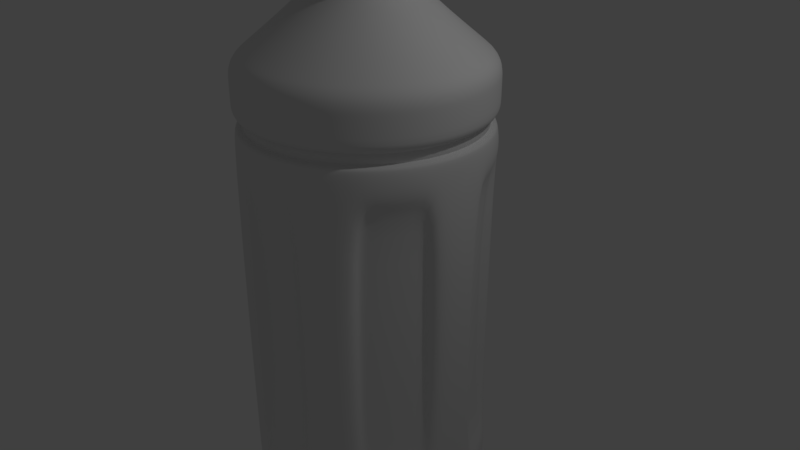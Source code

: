 # Source: section_2.9.blend  (saved by Blender 2.79.0; exported with 4.5.12 LTS)
import bpy
from mathutils import Matrix  # noqa: F401  (used for matrix-valued properties, if any)

bpy.ops.wm.read_factory_settings(use_empty=True)
scene = bpy.context.scene
scene.name = 'Scene'

# ---- collections
col_collection_1 = bpy.data.collections.new('Collection 1'); scene.collection.children.link(col_collection_1)

# ---- materials (node trees are filled in below, after node groups)
mat_material = bpy.data.materials.new('Material')
mat_material.alpha_threshold = 0.0
mat_material.use_transparent_shadow = False
mat_material.roughness = 0.5
mat_material.line_color = (0.0, 0.0, 0.0, 1.0)

# ---- material node trees

# ---- world
world_world = bpy.data.worlds.new('World'); scene.world = world_world
world_world.color = (0.05088, 0.05088, 0.05088)
world_world.use_sun_shadow = False
world_world.sun_shadow_jitter_overblur = 0.0
world_world.cycles.sampling_method = 'MANUAL'

# ---- cameras
cam_camera = bpy.data.cameras.new('Camera')
cam_camera.clip_end = 100.0
cam_camera.lens = 35.0
cam_camera.sensor_width = 32.0
cam_camera.sensor_height = 18.0
cam_camera.ortho_scale = 7.314
cam_camera.dof.focus_distance = 0.0
cam_camera.dof.aperture_fstop = 128.0

# ---- lights
light_lamp = bpy.data.lights.new('Lamp', 'POINT')
light_lamp.transmission_factor = 0.0
light_lamp.cutoff_distance = 30.0
light_lamp.energy = 100.0
light_lamp.shadow_buffer_clip_start = 1.001
light_lamp.shadow_soft_size = 0.1
light_lamp.shadow_maximum_resolution = 0.006
light_lamp.use_absolute_resolution = True

# ---- meshes
me_cube = bpy.data.meshes.new('Cube')
me_cube.from_pydata([(0.5841, -4.596e-07, 3.421), (0.5798, -4.875e-07, 3.628), (0.7786, -4.875e-07, 3.628), (0.7873, -5.078e-07, 3.779), (0.6879, -5.084e-07, 3.784), (0.0, -6.57e-07, 4.89), (1.514, -2.639e-07, 1.964), (1.511, -2.478e-07, 1.844), (1.496, 4.19e-07, -3.118), (1.496, 4.378e-07, -3.258), (1.494, 4.865e-07, -3.621), (1.496, 5.05e-07, -3.759), (1.116, 6.475e-07, -4.819), (0.09321, 5.9e-07, -4.391), (0.0, 5.897e-07, -4.389), (0.5489, 0.1998, 3.421), (0.5449, 0.1983, 3.628), (0.7317, 0.2663, 3.628), (0.7398, 0.2693, 3.779), (0.6464, 0.2353, 3.784), (2.247e-07, -6.174e-07, 4.89), (1.423, 0.5178, 1.964), (1.42, 0.5169, 1.844), (1.406, 0.5118, -3.118), (1.406, 0.5118, -3.258), (1.404, 0.5109, -3.621), (1.406, 0.5118, -3.759), (1.049, 0.3818, -4.819), (0.08759, 0.03188, -4.391), (-2.017e-07, 5.541e-07, -4.389), (0.4475, 0.3755, 3.421), (0.4442, 0.3727, 3.628), (0.5965, 0.5005, 3.628), (0.6031, 0.5061, 3.779), (0.5269, 0.4422, 3.784), (4.223e-07, -5.033e-07, 4.89), (1.16, 0.9731, 1.964), (1.158, 0.9715, 1.844), (1.146, 0.9619, -3.118), (1.146, 0.9619, -3.258), (1.144, 0.9603, -3.621), (1.146, 0.9619, -3.759), (0.8551, 0.7175, -4.819), (0.0714, 0.05992, -4.391), (-3.79e-07, 4.517e-07, -4.389), (0.2921, 0.5059, 3.421), (0.2899, 0.5021, 3.628), (0.3893, 0.6743, 3.628), (0.3936, 0.6818, 3.779), (0.3439, 0.5957, 3.784), (5.69e-07, -3.285e-07, 4.89), (0.757, 1.311, 1.964), (0.7557, 1.309, 1.844), (0.7482, 1.296, -3.118), (0.7482, 1.296, -3.258), (0.7469, 1.294, -3.621), (0.7482, 1.296, -3.759), (0.5581, 0.9667, -4.819), (0.04661, 0.08072, -4.391), (-5.107e-07, 2.948e-07, -4.389), (0.1014, 0.5753, 3.421), (0.1007, 0.571, 3.628), (0.1352, 0.7668, 3.628), (0.1367, 0.7753, 3.779), (0.1194, 0.6774, 3.784), (6.471e-07, -1.141e-07, 4.89), (0.2629, 1.491, 1.964), (0.2625, 1.488, 1.844), (0.2598, 1.474, -3.118), (0.2598, 1.474, -3.258), (0.2594, 1.471, -3.621), (0.2598, 1.474, -3.759), (0.1938, 1.099, -4.819), (0.01619, 0.0918, -4.391), (-5.807e-07, 1.024e-07, -4.389), (-0.1014, 0.5753, 3.421), (-0.1007, 0.571, 3.628), (-0.1352, 0.7668, 3.628), (-0.1367, 0.7753, 3.779), (-0.1194, 0.6774, 3.784), (6.471e-07, 1.141e-07, 4.89), (-0.2629, 1.491, 1.964), (-0.2625, 1.488, 1.844), (-0.2598, 1.474, -3.118), (-0.2598, 1.474, -3.258), (-0.2594, 1.471, -3.621), (-0.2598, 1.474, -3.759), (-0.1938, 1.099, -4.819), (-0.01619, 0.0918, -4.391), (-5.807e-07, -1.024e-07, -4.389), (-0.2921, 0.5059, 3.421), (-0.2899, 0.5021, 3.628), (-0.3893, 0.6743, 3.628), (-0.3936, 0.6818, 3.779), (-0.3439, 0.5957, 3.784), (5.69e-07, 3.285e-07, 4.89), (-0.757, 1.311, 1.964), (-0.7557, 1.309, 1.844), (-0.7482, 1.296, -3.118), (-0.7482, 1.296, -3.258), (-0.7469, 1.294, -3.621), (-0.7482, 1.296, -3.759), (-0.5581, 0.9667, -4.819), (-0.04661, 0.08072, -4.391), (-5.107e-07, -2.948e-07, -4.389), (-0.4475, 0.3755, 3.421), (-0.4442, 0.3727, 3.628), (-0.5965, 0.5005, 3.628), (-0.6031, 0.5061, 3.779), (-0.5269, 0.4422, 3.784), (4.223e-07, 5.033e-07, 4.89), (-1.16, 0.9731, 1.964), (-1.158, 0.9715, 1.844), (-1.146, 0.9619, -3.118), (-1.146, 0.9619, -3.258), (-1.144, 0.9603, -3.621), (-1.146, 0.9619, -3.759), (-0.8551, 0.7175, -4.819), (-0.07141, 0.05992, -4.391), (-3.79e-07, -4.517e-07, -4.389), (-0.5489, 0.1998, 3.421), (-0.5449, 0.1983, 3.628), (-0.7317, 0.2663, 3.628), (-0.7398, 0.2693, 3.779), (-0.6464, 0.2353, 3.784), (2.247e-07, 6.174e-07, 4.89), (-1.423, 0.5178, 1.964), (-1.42, 0.5169, 1.844), (-1.406, 0.5118, -3.118), (-1.406, 0.5118, -3.258), (-1.404, 0.5109, -3.621), (-1.406, 0.5118, -3.759), (-1.049, 0.3818, -4.819), (-0.08759, 0.03188, -4.391), (-2.017e-07, -5.541e-07, -4.389), (-0.5841, 4.085e-07, 3.421), (-0.5798, 4.368e-07, 3.628), (-0.7786, 4.194e-07, 3.628), (-0.7873, 4.39e-07, 3.779), (-0.6879, 4.482e-07, 3.784), (-5.744e-14, 6.57e-07, 4.89), (-1.514, 1.316e-07, 1.964), (-1.511, 1.156e-07, 1.844), (-1.496, -5.498e-07, -3.118), (-1.496, -5.686e-07, -3.258), (-1.494, -6.171e-07, -3.621), (-1.496, -6.358e-07, -3.759), (-1.116, -7.451e-07, -4.819), (-0.09321, -5.982e-07, -4.391), (5.155e-14, -5.897e-07, -4.389), (-0.5489, -0.1998, 3.421), (-0.5449, -0.1983, 3.628), (-0.7317, -0.2663, 3.628), (-0.7398, -0.2693, 3.779), (-0.6464, -0.2353, 3.784), (-2.247e-07, 6.174e-07, 4.89), (-1.423, -0.5178, 1.964), (-1.42, -0.5169, 1.844), (-1.406, -0.5118, -3.118), (-1.406, -0.5118, -3.258), (-1.404, -0.5109, -3.621), (-1.406, -0.5118, -3.759), (-1.049, -0.3818, -4.819), (-0.08759, -0.03188, -4.391), (2.017e-07, -5.541e-07, -4.389), (-0.4475, -0.3755, 3.421), (-0.4442, -0.3727, 3.628), (-0.5965, -0.5005, 3.628), (-0.6031, -0.5061, 3.779), (-0.5269, -0.4422, 3.784), (-4.223e-07, 5.033e-07, 4.89), (-1.16, -0.9731, 1.964), (-1.158, -0.9715, 1.844), (-1.146, -0.9619, -3.118), (-1.146, -0.9619, -3.258), (-1.144, -0.9603, -3.621), (-1.146, -0.9619, -3.759), (-0.8551, -0.7175, -4.819), (-0.0714, -0.05992, -4.391), (3.79e-07, -4.517e-07, -4.389), (-0.2921, -0.5059, 3.421), (-0.2899, -0.5021, 3.628), (-0.3893, -0.6743, 3.628), (-0.3936, -0.6818, 3.779), (-0.3439, -0.5957, 3.784), (-5.69e-07, 3.285e-07, 4.89), (-0.757, -1.311, 1.964), (-0.7557, -1.309, 1.844), (-0.7482, -1.296, -3.118), (-0.7482, -1.296, -3.258), (-0.7469, -1.294, -3.621), (-0.7482, -1.296, -3.759), (-0.5581, -0.9667, -4.819), (-0.04661, -0.08072, -4.391), (5.107e-07, -2.948e-07, -4.389), (-0.1014, -0.5753, 3.421), (-0.1007, -0.571, 3.628), (-0.1352, -0.7668, 3.628), (-0.1367, -0.7753, 3.779), (-0.1194, -0.6774, 3.784), (-6.471e-07, 1.141e-07, 4.89), (-0.2629, -1.491, 1.964), (-0.2625, -1.488, 1.844), (-0.2598, -1.474, -3.118), (-0.2598, -1.474, -3.258), (-0.2594, -1.471, -3.621), (-0.2598, -1.474, -3.759), (-0.1938, -1.099, -4.819), (-0.01619, -0.0918, -4.391), (5.807e-07, -1.024e-07, -4.389), (0.1014, -0.5753, 3.421), (0.1007, -0.571, 3.628), (0.1352, -0.7668, 3.628), (0.1367, -0.7753, 3.779), (0.1194, -0.6774, 3.784), (-6.471e-07, -1.141e-07, 4.89), (0.2629, -1.491, 1.964), (0.2625, -1.488, 1.844), (0.2598, -1.474, -3.118), (0.2598, -1.474, -3.258), (0.2594, -1.471, -3.621), (0.2598, -1.474, -3.759), (0.1938, -1.099, -4.819), (0.01619, -0.0918, -4.391), (5.807e-07, 1.024e-07, -4.389), (0.2921, -0.5059, 3.421), (0.2899, -0.5021, 3.628), (0.3893, -0.6743, 3.628), (0.3936, -0.6818, 3.779), (0.3439, -0.5957, 3.784), (-5.69e-07, -3.285e-07, 4.89), (0.757, -1.311, 1.964), (0.7557, -1.309, 1.844), (0.7482, -1.296, -3.118), (0.7482, -1.296, -3.258), (0.7469, -1.294, -3.621), (0.7482, -1.296, -3.759), (0.5581, -0.9667, -4.819), (0.04661, -0.08072, -4.391), (5.107e-07, 2.948e-07, -4.389), (0.4475, -0.3755, 3.421), (0.4442, -0.3727, 3.628), (0.5965, -0.5005, 3.628), (0.6031, -0.5061, 3.779), (0.5269, -0.4422, 3.784), (-4.223e-07, -5.033e-07, 4.89), (1.16, -0.9731, 1.964), (1.158, -0.9715, 1.844), (1.146, -0.9619, -3.118), (1.146, -0.9619, -3.258), (1.144, -0.9603, -3.621), (1.146, -0.9619, -3.759), (0.8551, -0.7175, -4.819), (0.07141, -0.05992, -4.391), (3.79e-07, 4.517e-07, -4.389), (0.5489, -0.1998, 3.421), (0.5449, -0.1983, 3.628), (0.7317, -0.2663, 3.628), (0.7398, -0.2693, 3.779), (0.6464, -0.2353, 3.784), (-2.247e-07, -6.174e-07, 4.89), (1.423, -0.5178, 1.964), (1.42, -0.5169, 1.844), (1.406, -0.5118, -3.118), (1.406, -0.5118, -3.258), (1.404, -0.5109, -3.621), (1.406, -0.5118, -3.759), (1.049, -0.3818, -4.819), (0.08759, -0.03188, -4.391), (2.017e-07, 5.541e-07, -4.389), (0.4756, -6.566e-07, 4.887), (0.6844, -6.29e-07, 4.681), (0.5647, -6.563e-07, 4.884), (0.6473, -6.515e-07, 4.85), (0.6812, -6.407e-07, 4.769), (0.6431, 0.2341, 4.681), (0.447, 0.1627, 4.887), (0.6402, 0.233, 4.769), (0.6082, 0.2214, 4.85), (0.5306, 0.1931, 4.884), (0.5242, 0.4399, 4.681), (0.3644, 0.3057, 4.887), (0.5219, 0.4379, 4.769), (0.4958, 0.4161, 4.85), (0.4326, 0.363, 4.884), (0.3422, 0.5927, 4.681), (0.2378, 0.4119, 4.887), (0.3406, 0.59, 4.769), (0.3236, 0.5606, 4.85), (0.2823, 0.489, 4.884), (0.1188, 0.674, 4.681), (0.0826, 0.4684, 4.887), (0.1183, 0.6709, 4.769), (0.1124, 0.6374, 4.85), (0.09806, 0.5561, 4.884), (-0.1188, 0.674, 4.681), (-0.08259, 0.4684, 4.887), (-0.1183, 0.6709, 4.769), (-0.1124, 0.6374, 4.85), (-0.09805, 0.5561, 4.884), (-0.3422, 0.5927, 4.681), (-0.2378, 0.4119, 4.887), (-0.3406, 0.59, 4.769), (-0.3236, 0.5606, 4.85), (-0.2823, 0.489, 4.884), (-0.5242, 0.4399, 4.681), (-0.3644, 0.3057, 4.887), (-0.5219, 0.4379, 4.769), (-0.4958, 0.4161, 4.85), (-0.4326, 0.363, 4.884), (-0.6431, 0.2341, 4.681), (-0.447, 0.1627, 4.887), (-0.6402, 0.233, 4.769), (-0.6082, 0.2214, 4.85), (-0.5306, 0.1931, 4.884), (-0.6844, 5.691e-07, 4.681), (-0.4756, 6.151e-07, 4.887), (-0.6812, 5.814e-07, 4.769), (-0.6473, 5.951e-07, 4.85), (-0.5647, 6.072e-07, 4.884), (-0.6431, -0.2341, 4.681), (-0.447, -0.1627, 4.887), (-0.6402, -0.233, 4.769), (-0.6082, -0.2214, 4.85), (-0.5306, -0.1931, 4.884), (-0.5242, -0.4399, 4.681), (-0.3644, -0.3057, 4.887), (-0.5219, -0.4379, 4.769), (-0.4958, -0.4161, 4.85), (-0.4326, -0.363, 4.884), (-0.3422, -0.5927, 4.681), (-0.2378, -0.4119, 4.887), (-0.3406, -0.59, 4.769), (-0.3236, -0.5606, 4.85), (-0.2823, -0.489, 4.884), (-0.1188, -0.674, 4.681), (-0.0826, -0.4684, 4.887), (-0.1183, -0.6709, 4.769), (-0.1124, -0.6374, 4.85), (-0.09806, -0.5561, 4.884), (0.1188, -0.674, 4.681), (0.08259, -0.4684, 4.887), (0.1183, -0.6709, 4.769), (0.1124, -0.6374, 4.85), (0.09805, -0.5561, 4.884), (0.3422, -0.5927, 4.681), (0.2378, -0.4119, 4.887), (0.3406, -0.59, 4.769), (0.3236, -0.5606, 4.85), (0.2823, -0.489, 4.884), (0.5242, -0.4399, 4.681), (0.3644, -0.3057, 4.887), (0.5219, -0.4379, 4.769), (0.4958, -0.4161, 4.85), (0.4326, -0.363, 4.884), (0.6431, -0.2341, 4.681), (0.447, -0.1627, 4.887), (0.6402, -0.233, 4.769), (0.6082, -0.2214, 4.85), (0.5306, -0.1931, 4.884), (1.462, -3.64e-07, 2.709), (1.613, -3.216e-07, 2.394), (1.526, -3.567e-07, 2.654), (1.586, -3.46e-07, 2.574), (1.611, -3.329e-07, 2.478), (1.515, 0.5516, 2.394), (1.374, 0.5, 2.709), (1.514, 0.5509, 2.478), (1.491, 0.5426, 2.574), (1.434, 0.5221, 2.654), (1.235, 1.037, 2.394), (1.12, 0.9397, 2.709), (1.234, 1.035, 2.478), (1.215, 1.02, 2.574), (1.169, 0.9812, 2.654), (0.8063, 1.397, 2.394), (0.7309, 1.266, 2.709), (0.8054, 1.395, 2.478), (0.7932, 1.374, 2.574), (0.7632, 1.322, 2.654), (0.28, 1.588, 2.394), (0.2538, 1.44, 2.709), (0.2797, 1.586, 2.478), (0.2755, 1.562, 2.574), (0.2651, 1.503, 2.654), (-0.28, 1.588, 2.394), (-0.2538, 1.44, 2.709), (-0.2797, 1.586, 2.478), (-0.2755, 1.562, 2.574), (-0.2651, 1.503, 2.654), (-0.8063, 1.397, 2.394), (-0.7309, 1.266, 2.709), (-0.8054, 1.395, 2.478), (-0.7932, 1.374, 2.574), (-0.7632, 1.322, 2.654), (-1.235, 1.037, 2.394), (-1.12, 0.9397, 2.709), (-1.234, 1.035, 2.478), (-1.215, 1.02, 2.574), (-1.169, 0.9812, 2.654), (-1.515, 0.5516, 2.394), (-1.374, 0.5, 2.709), (-1.514, 0.5509, 2.478), (-1.491, 0.5426, 2.574), (-1.434, 0.5221, 2.654), (-1.613, 1.807e-07, 2.394), (-1.462, 2.362e-07, 2.709), (-1.611, 1.921e-07, 2.478), (-1.586, 2.077e-07, 2.574), (-1.526, 2.231e-07, 2.654), (-1.515, -0.5516, 2.394), (-1.374, -0.5, 2.709), (-1.514, -0.5509, 2.478), (-1.491, -0.5426, 2.574), (-1.434, -0.5221, 2.654), (-1.235, -1.037, 2.394), (-1.12, -0.9397, 2.709), (-1.234, -1.035, 2.478), (-1.215, -1.02, 2.574), (-1.169, -0.9812, 2.654), (-0.8063, -1.397, 2.394), (-0.7309, -1.266, 2.709), (-0.8054, -1.395, 2.478), (-0.7932, -1.374, 2.574), (-0.7632, -1.322, 2.654), (-0.28, -1.588, 2.394), (-0.2538, -1.44, 2.709), (-0.2797, -1.586, 2.478), (-0.2755, -1.562, 2.574), (-0.2651, -1.503, 2.654), (0.28, -1.588, 2.394), (0.2538, -1.44, 2.709), (0.2797, -1.586, 2.478), (0.2755, -1.562, 2.574), (0.2651, -1.503, 2.654), (0.8063, -1.397, 2.394), (0.7309, -1.266, 2.709), (0.8054, -1.395, 2.478), (0.7932, -1.374, 2.574), (0.7632, -1.322, 2.654), (1.235, -1.037, 2.394), (1.12, -0.9397, 2.709), (1.234, -1.035, 2.478), (1.215, -1.02, 2.574), (1.169, -0.9812, 2.654), (1.515, -0.5516, 2.394), (1.374, -0.5, 2.709), (1.514, -0.5509, 2.478), (1.491, -0.5426, 2.574), (1.434, -0.5221, 2.654), (1.612, -2.794e-07, 2.079), (1.496, -2.639e-07, 1.964), (1.583, -2.678e-07, 1.993), (1.406, 0.5116, 1.964), (1.515, 0.5515, 2.079), (1.488, 0.5415, 1.993), (1.146, 0.9615, 1.964), (1.235, 1.036, 2.079), (1.213, 1.018, 1.993), (0.7479, 1.295, 1.964), (0.8062, 1.396, 2.079), (0.7916, 1.371, 1.993), (0.2598, 1.473, 1.964), (0.28, 1.588, 2.079), (0.2749, 1.559, 1.993), (-0.2598, 1.473, 1.964), (-0.28, 1.588, 2.079), (-0.2749, 1.559, 1.993), (-0.7479, 1.295, 1.964), (-0.8062, 1.396, 2.079), (-0.7916, 1.371, 1.993), (-1.146, 0.9615, 1.964), (-1.235, 1.036, 2.079), (-1.213, 1.018, 1.993), (-1.406, 0.5116, 1.964), (-1.515, 0.5515, 2.079), (-1.488, 0.5415, 1.993), (-1.496, 1.331e-07, 1.964), (-1.612, 1.384e-07, 2.079), (-1.583, 1.295e-07, 1.993), (-1.406, -0.5116, 1.964), (-1.515, -0.5515, 2.079), (-1.488, -0.5415, 1.993), (-1.146, -0.9615, 1.964), (-1.235, -1.036, 2.079), (-1.213, -1.018, 1.993), (-0.7479, -1.295, 1.964), (-0.8062, -1.396, 2.079), (-0.7916, -1.371, 1.993), (-0.2598, -1.473, 1.964), (-0.28, -1.588, 2.079), (-0.2749, -1.559, 1.993), (0.2598, -1.473, 1.964), (0.28, -1.588, 2.079), (0.2749, -1.559, 1.993), (0.7479, -1.295, 1.964), (0.8062, -1.396, 2.079), (0.7916, -1.371, 1.993), (1.146, -0.9615, 1.964), (1.235, -1.036, 2.079), (1.213, -1.018, 1.993), (1.406, -0.5116, 1.964), (1.515, -0.5515, 2.079), (1.488, -0.5415, 1.993), (1.49, -2.478e-07, 1.844), (1.546, 0.3447, 1.379), (1.577, -2.44e-07, 1.815), (1.51, 0.5494, 1.379), (1.4, 0.5096, 1.844), (1.482, 0.5394, 1.815), (1.231, 1.033, 1.379), (1.141, 0.9578, 1.844), (1.208, 1.014, 1.815), (0.4743, 1.511, 1.379), (0.745, 1.29, 1.844), (0.7886, 1.366, 1.815), (0.279, 1.582, 1.379), (0.2587, 1.467, 1.844), (0.2739, 1.553, 1.815), (-0.279, 1.582, 1.379), (-0.2587, 1.467, 1.844), (-0.2739, 1.553, 1.815), (-1.071, 1.166, 1.379), (-0.745, 1.29, 1.844), (-0.7886, 1.366, 1.815), (-1.231, 1.033, 1.379), (-1.141, 0.9578, 1.844), (-1.208, 1.014, 1.815), (-1.51, 0.5494, 1.379), (-1.4, 0.5096, 1.844), (-1.482, 0.5394, 1.815), (-1.546, -0.3447, 1.379), (-1.49, 1.175e-07, 1.844), (-1.577, 1.062e-07, 1.815), (-1.51, -0.5494, 1.379), (-1.4, -0.5096, 1.844), (-1.482, -0.5394, 1.815), (-1.231, -1.033, 1.379), (-1.141, -0.9578, 1.844), (-1.208, -1.014, 1.815), (-0.4743, -1.511, 1.379), (-0.745, -1.29, 1.844), (-0.7886, -1.366, 1.815), (-0.279, -1.582, 1.379), (-0.2587, -1.467, 1.844), (-0.2739, -1.553, 1.815), (0.279, -1.582, 1.379), (0.2587, -1.467, 1.844), (0.2739, -1.553, 1.815), (0.4743, -1.511, 1.379), (0.745, -1.29, 1.844), (0.7886, -1.366, 1.815), (1.231, -1.033, 1.379), (1.141, -0.9578, 1.844), (1.208, -1.014, 1.815), (1.51, -0.5494, 1.379), (1.4, -0.5096, 1.844), (1.482, -0.5394, 1.815), (1.546, 0.3447, -2.642), (1.48, 4.19e-07, -3.119), (1.575, 4.144e-07, -3.085), (1.391, 0.5063, -3.119), (1.51, 0.5494, -2.642), (1.48, 0.5386, -3.085), (1.134, 0.9515, -3.119), (1.231, 1.033, -2.642), (1.206, 1.012, -3.085), (0.7402, 1.282, -3.119), (0.4743, 1.511, -2.642), (0.7874, 1.364, -3.085), (0.2571, 1.458, -3.119), (0.279, 1.582, -2.642), (0.2735, 1.551, -3.085), (-0.2571, 1.458, -3.119), (-0.279, 1.582, -2.642), (-0.2735, 1.551, -3.085), (-0.7402, 1.282, -3.119), (-1.071, 1.166, -2.642), (-0.7874, 1.364, -3.085), (-1.134, 0.9515, -3.119), (-1.231, 1.033, -2.642), (-1.206, 1.012, -3.085), (-1.391, 0.5063, -3.119), (-1.51, 0.5494, -2.642), (-1.48, 0.5386, -3.085), (-1.48, -5.484e-07, -3.119), (-1.546, -0.3447, -2.642), (-1.575, -5.523e-07, -3.085), (-1.391, -0.5063, -3.119), (-1.51, -0.5494, -2.642), (-1.48, -0.5386, -3.085), (-1.134, -0.9515, -3.119), (-1.231, -1.033, -2.642), (-1.206, -1.012, -3.085), (-0.7402, -1.282, -3.119), (-0.4743, -1.511, -2.642), (-0.7874, -1.364, -3.085), (-0.2571, -1.458, -3.119), (-0.279, -1.582, -2.642), (-0.2735, -1.551, -3.085), (0.2571, -1.458, -3.119), (0.279, -1.582, -2.642), (0.2735, -1.551, -3.085), (0.7402, -1.282, -3.119), (0.4743, -1.511, -2.642), (0.7874, -1.364, -3.085), (1.134, -0.9515, -3.119), (1.231, -1.033, -2.642), (1.206, -1.012, -3.085), (1.391, -0.5063, -3.119), (1.51, -0.5494, -2.642), (1.48, -0.5386, -3.085), (1.464, 4.378e-07, -3.258), (1.606, 4.566e-07, -3.399), (1.525, 4.38e-07, -3.26), (1.583, 4.405e-07, -3.282), (1.605, 4.487e-07, -3.338), (1.51, 0.5494, -3.399), (1.376, 0.5007, -3.258), (1.508, 0.5489, -3.338), (1.487, 0.5413, -3.282), (1.433, 0.5217, -3.26), (1.231, 1.033, -3.399), (1.121, 0.941, -3.258), (1.229, 1.032, -3.338), (1.212, 1.017, -3.282), (1.169, 0.9805, -3.26), (0.8032, 1.391, -3.399), (0.732, 1.268, -3.258), (0.8024, 1.39, -3.338), (0.7913, 1.371, -3.282), (0.7627, 1.321, -3.26), (0.279, 1.582, -3.399), (0.2542, 1.442, -3.258), (0.2787, 1.581, -3.338), (0.2748, 1.559, -3.282), (0.2649, 1.502, -3.26), (-0.279, 1.582, -3.399), (-0.2542, 1.442, -3.258), (-0.2787, 1.581, -3.338), (-0.2748, 1.559, -3.282), (-0.2649, 1.502, -3.26), (-0.8032, 1.391, -3.399), (-0.732, 1.268, -3.258), (-0.8024, 1.39, -3.338), (-0.7914, 1.371, -3.282), (-0.7627, 1.321, -3.26), (-1.231, 1.033, -3.399), (-1.121, 0.941, -3.258), (-1.229, 1.032, -3.338), (-1.212, 1.017, -3.282), (-1.169, 0.9805, -3.26), (-1.51, 0.5494, -3.399), (-1.376, 0.5007, -3.258), (-1.508, 0.5489, -3.338), (-1.487, 0.5413, -3.282), (-1.433, 0.5217, -3.26), (-1.606, -5.971e-07, -3.399), (-1.464, -5.658e-07, -3.258), (-1.605, -5.888e-07, -3.338), (-1.583, -5.793e-07, -3.282), (-1.525, -5.711e-07, -3.26), (-1.51, -0.5494, -3.399), (-1.376, -0.5007, -3.258), (-1.508, -0.5489, -3.338), (-1.487, -0.5413, -3.282), (-1.433, -0.5217, -3.26), (-1.231, -1.033, -3.399), (-1.121, -0.941, -3.258), (-1.229, -1.032, -3.338), (-1.212, -1.017, -3.282), (-1.169, -0.9805, -3.26), (-0.8032, -1.391, -3.399), (-0.732, -1.268, -3.258), (-0.8024, -1.39, -3.338), (-0.7913, -1.371, -3.282), (-0.7627, -1.321, -3.26), (-0.279, -1.582, -3.399), (-0.2542, -1.442, -3.258), (-0.2787, -1.581, -3.338), (-0.2748, -1.559, -3.282), (-0.2649, -1.502, -3.26), (0.279, -1.582, -3.399), (0.2542, -1.442, -3.258), (0.2787, -1.581, -3.338), (0.2748, -1.559, -3.282), (0.2649, -1.502, -3.26), (0.8032, -1.391, -3.399), (0.732, -1.268, -3.258), (0.8024, -1.39, -3.338), (0.7914, -1.371, -3.282), (0.7627, -1.321, -3.26), (1.231, -1.033, -3.399), (1.121, -0.941, -3.258), (1.229, -1.032, -3.338), (1.212, -1.017, -3.282), (1.169, -0.9805, -3.26), (1.51, -0.5494, -3.399), (1.376, -0.5007, -3.258), (1.508, -0.5489, -3.338), (1.487, -0.5413, -3.282), (1.433, -0.5217, -3.26), (1.606, 4.712e-07, -3.507), (1.493, 4.865e-07, -3.621), (1.579, 4.827e-07, -3.592), (1.403, 0.5107, -3.621), (1.51, 0.5494, -3.507), (1.484, 0.54, -3.592), (1.144, 0.9599, -3.621), (1.231, 1.033, -3.507), (1.209, 1.015, -3.592), (0.7467, 1.293, -3.621), (0.8032, 1.391, -3.507), (0.7894, 1.367, -3.592), (0.2593, 1.471, -3.621), (0.279, 1.582, -3.507), (0.2742, 1.555, -3.592), (-0.2593, 1.471, -3.621), (-0.279, 1.582, -3.507), (-0.2742, 1.555, -3.592), (-0.7467, 1.293, -3.621), (-0.8032, 1.391, -3.507), (-0.7894, 1.367, -3.592), (-1.144, 0.9599, -3.621), (-1.231, 1.033, -3.507), (-1.209, 1.015, -3.592), (-1.403, 0.5107, -3.621), (-1.51, 0.5494, -3.507), (-1.484, 0.54, -3.592), (-1.493, -6.171e-07, -3.621), (-1.606, -6.117e-07, -3.507), (-1.579, -6.207e-07, -3.592), (-1.403, -0.5107, -3.621), (-1.51, -0.5494, -3.507), (-1.484, -0.54, -3.592), (-1.144, -0.9599, -3.621), (-1.231, -1.033, -3.507), (-1.209, -1.015, -3.592), (-0.7467, -1.293, -3.621), (-0.8032, -1.391, -3.507), (-0.7894, -1.367, -3.592), (-0.2593, -1.471, -3.621), (-0.279, -1.582, -3.507), (-0.2742, -1.555, -3.592), (0.2593, -1.471, -3.621), (0.279, -1.582, -3.507), (0.2742, -1.555, -3.592), (0.7467, -1.293, -3.621), (0.8032, -1.391, -3.507), (0.7894, -1.367, -3.592), (1.144, -0.9599, -3.621), (1.231, -1.033, -3.507), (1.209, -1.015, -3.592), (1.403, -0.5107, -3.621), (1.51, -0.5494, -3.507), (1.484, -0.54, -3.592), (1.449, 5.05e-07, -3.759), (1.604, 5.255e-07, -3.912), (1.531, 5.069e-07, -3.772), (1.59, 5.148e-07, -3.83), (1.508, 0.5487, -3.912), (1.361, 0.4955, -3.759), (1.494, 0.5439, -3.83), (1.439, 0.5237, -3.772), (1.229, 1.031, -3.912), (1.11, 0.9312, -3.759), (1.218, 1.022, -3.83), (1.173, 0.9841, -3.772), (0.8022, 1.389, -3.912), (0.7244, 1.255, -3.759), (0.7951, 1.377, -3.83), (0.7655, 1.326, -3.772), (0.2786, 1.58, -3.912), (0.2516, 1.427, -3.759), (0.2761, 1.566, -3.83), (0.2659, 1.508, -3.772), (-0.2786, 1.58, -3.912), (-0.2516, 1.427, -3.759), (-0.2761, 1.566, -3.83), (-0.2659, 1.508, -3.772), (-0.8022, 1.389, -3.912), (-0.7244, 1.255, -3.759), (-0.7951, 1.377, -3.83), (-0.7655, 1.326, -3.772), (-1.229, 1.031, -3.912), (-1.11, 0.9312, -3.759), (-1.218, 1.022, -3.83), (-1.173, 0.9841, -3.772), (-1.508, 0.5487, -3.912), (-1.361, 0.4955, -3.759), (-1.494, 0.5439, -3.83), (-1.439, 0.5237, -3.772), (-1.604, -6.658e-07, -3.912), (-1.449, -6.317e-07, -3.759), (-1.59, -6.536e-07, -3.83), (-1.531, -6.405e-07, -3.772), (-1.508, -0.5487, -3.912), (-1.361, -0.4955, -3.759), (-1.494, -0.5439, -3.83), (-1.439, -0.5237, -3.772), (-1.229, -1.031, -3.912), (-1.11, -0.9312, -3.759), (-1.218, -1.022, -3.83), (-1.173, -0.9841, -3.772), (-0.8022, -1.389, -3.912), (-0.7244, -1.255, -3.759), (-0.7951, -1.377, -3.83), (-0.7655, -1.326, -3.772), (-0.2786, -1.58, -3.912), (-0.2516, -1.427, -3.759), (-0.2761, -1.566, -3.83), (-0.2659, -1.508, -3.772), (0.2786, -1.58, -3.912), (0.2516, -1.427, -3.759), (0.2761, -1.566, -3.83), (0.2659, -1.508, -3.772), (0.8022, -1.389, -3.912), (0.7244, -1.255, -3.759), (0.7951, -1.377, -3.83), (0.7655, -1.326, -3.772), (1.229, -1.031, -3.912), (1.11, -0.9312, -3.759), (1.218, -1.022, -3.83), (1.173, -0.9841, -3.772), (1.508, -0.5487, -3.912), (1.361, -0.4955, -3.759), (1.494, -0.5439, -3.83), (1.439, -0.5237, -3.772), (1.606, 5.972e-07, -4.445), (1.244, 6.469e-07, -4.815), (1.596, 6.128e-07, -4.56), (1.552, 6.272e-07, -4.669), (1.47, 6.389e-07, -4.753), (1.361, 6.449e-07, -4.8), (1.169, 0.4256, -4.815), (1.509, 0.5491, -4.445), (1.279, 0.4655, -4.8), (1.381, 0.5026, -4.753), (1.459, 0.5309, -4.669), (1.499, 0.5458, -4.56), (0.9532, 0.7998, -4.815), (1.23, 1.032, -4.445), (1.043, 0.8748, -4.8), (1.126, 0.9446, -4.753), (1.189, 0.9978, -4.669), (1.222, 1.026, -4.56), (0.6222, 1.078, -4.815), (0.8028, 1.39, -4.445), (0.6805, 1.179, -4.8), (0.7348, 1.273, -4.753), (0.7761, 1.344, -4.669), (0.7979, 1.382, -4.56), (0.2161, 1.225, -4.815), (0.2788, 1.581, -4.445), (0.2363, 1.34, -4.8), (0.2552, 1.447, -4.753), (0.2695, 1.529, -4.669), (0.2771, 1.571, -4.56), (-0.2161, 1.225, -4.815), (-0.2788, 1.581, -4.445), (-0.2363, 1.34, -4.8), (-0.2552, 1.447, -4.753), (-0.2696, 1.529, -4.669), (-0.2771, 1.571, -4.56), (-0.6222, 1.078, -4.815), (-0.8028, 1.39, -4.445), (-0.6805, 1.179, -4.8), (-0.7348, 1.273, -4.753), (-0.7761, 1.344, -4.669), (-0.7979, 1.382, -4.56), (-0.9532, 0.7998, -4.815), (-1.23, 1.032, -4.445), (-1.043, 0.8748, -4.8), (-1.126, 0.9446, -4.753), (-1.189, 0.9978, -4.669), (-1.222, 1.026, -4.56), (-1.169, 0.4256, -4.815), (-1.509, 0.5491, -4.445), (-1.279, 0.4655, -4.8), (-1.381, 0.5026, -4.753), (-1.459, 0.5309, -4.669), (-1.499, 0.5458, -4.56), (-1.244, -7.557e-07, -4.815), (-1.606, -7.376e-07, -4.445), (-1.361, -7.637e-07, -4.8), (-1.47, -7.669e-07, -4.753), (-1.552, -7.628e-07, -4.669), (-1.596, -7.52e-07, -4.56), (-1.169, -0.4256, -4.815), (-1.509, -0.5491, -4.445), (-1.279, -0.4655, -4.8), (-1.381, -0.5026, -4.753), (-1.459, -0.5309, -4.669), (-1.499, -0.5458, -4.56), (-0.9532, -0.7998, -4.815), (-1.23, -1.032, -4.445), (-1.043, -0.8748, -4.8), (-1.126, -0.9446, -4.753), (-1.189, -0.9978, -4.669), (-1.222, -1.026, -4.56), (-0.6222, -1.078, -4.815), (-0.8028, -1.39, -4.445), (-0.6805, -1.179, -4.8), (-0.7348, -1.273, -4.753), (-0.7761, -1.344, -4.669), (-0.7979, -1.382, -4.56), (-0.2161, -1.225, -4.815), (-0.2788, -1.581, -4.445), (-0.2363, -1.34, -4.8), (-0.2552, -1.447, -4.753), (-0.2695, -1.529, -4.669), (-0.2771, -1.571, -4.56), (0.2161, -1.225, -4.815), (0.2788, -1.581, -4.445), (0.2363, -1.34, -4.8), (0.2552, -1.447, -4.753), (0.2696, -1.529, -4.669), (0.2771, -1.571, -4.56), (0.6222, -1.078, -4.815), (0.8028, -1.39, -4.445), (0.6805, -1.179, -4.8), (0.7348, -1.273, -4.753), (0.7761, -1.344, -4.669), (0.7979, -1.382, -4.56), (0.9532, -0.7998, -4.815), (1.23, -1.032, -4.445), (1.043, -0.8748, -4.8), (1.126, -0.9446, -4.753), (1.189, -0.9978, -4.669), (1.222, -1.026, -4.56), (1.169, -0.4256, -4.815), (1.509, -0.5491, -4.445), (1.279, -0.4655, -4.8), (1.381, -0.5026, -4.753), (1.459, -0.5309, -4.669), (1.499, -0.5458, -4.56), (-1.071, -1.166, 1.379), (-0.279, -1.582, 1.729), (0.279, -1.582, 1.729), (1.071, -1.166, 1.379), (-0.279, -1.582, -2.992), (-1.071, -1.166, -2.642), (0.279, -1.582, -2.992), (1.071, -1.166, -2.642), (-1.546, 0.3447, 1.379), (-1.51, -0.5494, 1.729), (-1.231, -1.033, 1.729), (-0.8032, -1.391, 1.729), (-1.51, -0.5494, -2.992), (-1.546, 0.3447, -2.642), (-1.231, -1.033, -2.992), (-0.8032, -1.391, -2.992), (-0.4743, 1.511, 1.379), (-1.231, 1.033, 1.729), (-1.51, 0.5494, 1.729), (-1.606, 9.193e-08, 1.729), (-1.231, 1.033, -2.992), (-0.4743, 1.511, -2.642), (-1.51, 0.5494, -2.992), (-1.606, -5.424e-07, -2.992), (1.071, 1.166, 1.379), (0.279, 1.582, 1.729), (-0.279, 1.582, 1.729), (-0.8032, 1.391, 1.729), (0.279, 1.582, -2.992), (1.071, 1.166, -2.642), (-0.279, 1.582, -2.992), (-0.8032, 1.391, -2.992), (1.546, -0.3447, 1.379), (1.51, 0.5494, 1.729), (1.231, 1.033, 1.729), (0.8032, 1.391, 1.729), (1.51, 0.5494, -2.992), (1.546, -0.3447, -2.642), (1.231, 1.033, -2.992), (0.8032, 1.391, -2.992), (0.8032, -1.391, 1.729), (1.231, -1.033, 1.729), (1.51, -0.5494, 1.729), (1.606, -2.324e-07, 1.729), (1.231, -1.033, -2.992), (0.8032, -1.391, -2.992), (1.51, -0.5494, -2.992), (1.606, 4.019e-07, -2.992), (1.332, -0.4846, 1.142), (1.332, -0.4846, -2.404), (1.332, 0.4846, -2.404), (1.332, 0.4846, 1.142), (1.085, 0.9108, -2.404), (1.085, 0.9108, 1.142), (0.2461, 1.395, -2.404), (0.2461, 1.395, 1.142), (-0.2461, 1.395, -2.404), (-0.2461, 1.395, 1.142), (-1.086, 0.9108, -2.404), (-1.085, 0.9108, 1.142), (-1.332, 0.4846, -2.404), (-1.332, 0.4846, 1.142), (-1.332, -0.4847, -2.404), (-1.332, -0.4846, 1.142), (-1.085, -0.9108, -2.404), (-1.085, -0.9108, 1.142), (-0.2461, -1.395, -2.404), (-0.2461, -1.395, 1.142), (0.2461, -1.395, -2.404), (0.2461, -1.395, 1.142), (1.086, -0.9108, -2.404), (1.085, -0.9108, 1.142), (-0.4184, -1.333, 1.142), (0.4184, -1.333, 1.142), (-0.4184, -1.333, -2.404), (0.4184, -1.333, -2.404), (-1.363, -0.304, 1.142), (-0.945, -1.029, 1.142), (-1.363, -0.304, -2.404), (-0.945, -1.029, -2.404), (-0.945, 1.029, 1.142), (-1.363, 0.304, 1.142), (-0.945, 1.029, -2.404), (-1.363, 0.304, -2.404), (0.4184, 1.333, 1.142), (-0.4184, 1.333, 1.142), (0.4184, 1.333, -2.404), (-0.4184, 1.333, -2.404), (1.363, 0.304, 1.142), (0.945, 1.029, 1.142), (1.363, 0.304, -2.404), (0.945, 1.029, -2.404), (0.945, -1.029, 1.142), (1.363, -0.304, 1.142), (0.945, -1.029, -2.404), (1.363, -0.304, -2.404)], [], [(262, 556, 504, 7), (37, 511, 514, 52), (52, 514, 517, 67), (67, 517, 520, 82), (82, 520, 523, 97), (97, 523, 526, 112), (112, 526, 529, 127), (127, 529, 532, 142), (142, 532, 535, 157), (157, 535, 538, 172), (172, 538, 541, 187), (187, 541, 544, 202), (202, 544, 547, 217), (217, 547, 550, 232), (232, 550, 553, 247), (247, 553, 556, 262), (561, 23, 38, 564), (22, 508, 511, 37), (564, 38, 53, 567), (567, 53, 68, 570), (570, 68, 83, 573), (573, 83, 98, 576), (576, 98, 113, 579), (579, 113, 128, 582), (582, 128, 143, 585), (585, 143, 158, 588), (588, 158, 173, 591), (591, 173, 188, 594), (594, 188, 203, 597), (597, 203, 218, 600), (600, 218, 233, 603), (603, 233, 248, 606), (606, 248, 263, 609), (7, 504, 508, 22), (6, 7, 22, 21), (21, 22, 37, 36), (36, 37, 52, 51), (51, 52, 67, 66), (66, 67, 82, 81), (81, 82, 97, 96), (96, 97, 112, 111), (111, 112, 127, 126), (126, 127, 142, 141), (141, 142, 157, 156), (156, 157, 172, 171), (171, 172, 187, 186), (186, 187, 202, 201), (201, 202, 217, 216), (216, 217, 232, 231), (231, 232, 247, 246), (246, 247, 262, 261), (261, 262, 7, 6), (361, 450, 454, 365), (370, 457, 460, 375), (375, 460, 463, 380), (380, 463, 466, 385), (385, 466, 469, 390), (390, 469, 472, 395), (395, 472, 475, 400), (400, 475, 478, 405), (405, 478, 481, 410), (410, 481, 484, 415), (415, 484, 487, 420), (420, 487, 490, 425), (425, 490, 493, 430), (430, 493, 496, 435), (435, 496, 499, 440), (440, 499, 502, 445), (445, 502, 450, 361), (255, 446, 360, 0), (30, 371, 376, 45), (45, 376, 381, 60), (60, 381, 386, 75), (75, 386, 391, 90), (90, 391, 396, 105), (105, 396, 401, 120), (120, 401, 406, 135), (135, 406, 411, 150), (150, 411, 416, 165), (165, 416, 421, 180), (180, 421, 426, 195), (195, 426, 431, 210), (210, 431, 436, 225), (225, 436, 441, 240), (240, 441, 446, 255), (365, 454, 457, 370), (15, 366, 371, 30), (453, 21, 36, 456), (456, 36, 51, 459), (459, 51, 66, 462), (462, 66, 81, 465), (465, 81, 96, 468), (468, 96, 111, 471), (471, 111, 126, 474), (474, 126, 141, 477), (477, 141, 156, 480), (480, 156, 171, 483), (483, 171, 186, 486), (486, 186, 201, 489), (489, 201, 216, 492), (492, 216, 231, 495), (495, 231, 246, 498), (498, 246, 261, 501), (0, 360, 366, 15), (1, 0, 15, 16), (16, 15, 30, 31), (31, 30, 45, 46), (46, 45, 60, 61), (61, 60, 75, 76), (76, 75, 90, 91), (91, 90, 105, 106), (106, 105, 120, 121), (121, 120, 135, 136), (136, 135, 150, 151), (151, 150, 165, 166), (166, 165, 180, 181), (181, 180, 195, 196), (196, 195, 210, 211), (211, 210, 225, 226), (226, 225, 240, 241), (241, 240, 255, 256), (256, 255, 0, 1), (2, 1, 16, 17), (17, 16, 31, 32), (32, 31, 46, 47), (47, 46, 61, 62), (62, 61, 76, 77), (77, 76, 91, 92), (92, 91, 106, 107), (107, 106, 121, 122), (122, 121, 136, 137), (137, 136, 151, 152), (152, 151, 166, 167), (167, 166, 181, 182), (182, 181, 196, 197), (197, 196, 211, 212), (212, 211, 226, 227), (227, 226, 241, 242), (242, 241, 256, 257), (257, 256, 1, 2), (3, 2, 17, 18), (18, 17, 32, 33), (33, 32, 47, 48), (48, 47, 62, 63), (63, 62, 77, 78), (78, 77, 92, 93), (93, 92, 107, 108), (108, 107, 122, 123), (123, 122, 137, 138), (138, 137, 152, 153), (153, 152, 167, 168), (168, 167, 182, 183), (183, 182, 197, 198), (198, 197, 212, 213), (213, 212, 227, 228), (228, 227, 242, 243), (243, 242, 257, 258), (258, 257, 2, 3), (4, 3, 18, 19), (19, 18, 33, 34), (34, 33, 48, 49), (49, 48, 63, 64), (64, 63, 78, 79), (79, 78, 93, 94), (94, 93, 108, 109), (109, 108, 123, 124), (124, 123, 138, 139), (139, 138, 153, 154), (154, 153, 168, 169), (169, 168, 183, 184), (184, 183, 198, 199), (199, 198, 213, 214), (214, 213, 228, 229), (229, 228, 243, 244), (244, 243, 258, 259), (259, 258, 3, 4), (260, 356, 270, 5), (35, 281, 286, 50), (50, 286, 291, 65), (65, 291, 296, 80), (80, 296, 301, 95), (95, 301, 306, 110), (110, 306, 311, 125), (125, 311, 316, 140), (140, 316, 321, 155), (155, 321, 326, 170), (170, 326, 331, 185), (185, 331, 336, 200), (200, 336, 341, 215), (215, 341, 346, 230), (230, 346, 351, 245), (245, 351, 356, 260), (271, 4, 19, 275), (20, 276, 281, 35), (275, 19, 34, 280), (280, 34, 49, 285), (285, 49, 64, 290), (290, 64, 79, 295), (295, 79, 94, 300), (300, 94, 109, 305), (305, 109, 124, 310), (310, 124, 139, 315), (315, 139, 154, 320), (320, 154, 169, 325), (325, 169, 184, 330), (330, 184, 199, 335), (335, 199, 214, 340), (340, 214, 229, 345), (345, 229, 244, 350), (350, 244, 259, 355), (5, 270, 276, 20), (546, 543, 1003, 1005), (562, 565, 988, 986), (555, 552, 1007, 984), (513, 568, 1022, 1020), (543, 540, 1008, 1003), (558, 562, 986, 1026), (552, 939, 1028, 1007), (574, 957, 1023, 992), (960, 510, 989, 1025), (949, 944, 1017, 1019), (571, 574, 992, 990), (510, 507, 987, 989), (522, 577, 1018, 1016), (568, 571, 990, 1022), (507, 505, 1024, 987), (583, 949, 1019, 996), (952, 519, 993, 1021), (941, 936, 1013, 1015), (8, 9, 24, 23), (23, 24, 39, 38), (38, 39, 54, 53), (53, 54, 69, 68), (68, 69, 84, 83), (83, 84, 99, 98), (98, 99, 114, 113), (113, 114, 129, 128), (128, 129, 144, 143), (143, 144, 159, 158), (158, 159, 174, 173), (173, 174, 189, 188), (188, 189, 204, 203), (203, 204, 219, 218), (218, 219, 234, 233), (233, 234, 249, 248), (248, 249, 264, 263), (263, 264, 9, 8), (703, 10, 25, 705), (711, 55, 70, 714), (714, 70, 85, 717), (717, 85, 100, 720), (720, 100, 115, 723), (723, 115, 130, 726), (726, 130, 145, 729), (729, 145, 160, 732), (732, 160, 175, 735), (735, 175, 190, 738), (738, 190, 205, 741), (741, 205, 220, 744), (744, 220, 235, 747), (747, 235, 250, 750), (750, 250, 265, 753), (705, 25, 40, 708), (9, 612, 618, 24), (24, 618, 623, 39), (39, 623, 628, 54), (54, 628, 633, 69), (69, 633, 638, 84), (84, 638, 643, 99), (99, 643, 648, 114), (114, 648, 653, 129), (129, 653, 658, 144), (144, 658, 663, 159), (159, 663, 668, 174), (174, 668, 673, 189), (189, 673, 678, 204), (204, 678, 683, 219), (219, 683, 688, 234), (234, 688, 693, 249), (249, 693, 698, 264), (708, 40, 55, 711), (613, 702, 706, 617), (617, 706, 709, 622), (622, 709, 712, 627), (627, 712, 715, 632), (632, 715, 718, 637), (637, 718, 721, 642), (642, 721, 724, 647), (647, 724, 727, 652), (652, 727, 730, 657), (657, 730, 733, 662), (662, 733, 736, 667), (667, 736, 739, 672), (672, 739, 742, 677), (677, 742, 745, 682), (682, 745, 748, 687), (687, 748, 751, 692), (692, 751, 754, 697), (697, 754, 702, 613), (10, 11, 26, 25), (25, 26, 41, 40), (40, 41, 56, 55), (55, 56, 71, 70), (70, 71, 86, 85), (85, 86, 101, 100), (100, 101, 116, 115), (115, 116, 131, 130), (130, 131, 146, 145), (145, 146, 161, 160), (160, 161, 176, 175), (175, 176, 191, 190), (190, 191, 206, 205), (205, 206, 221, 220), (220, 221, 236, 235), (235, 236, 251, 250), (250, 251, 266, 265), (265, 266, 11, 10), (829, 12, 27, 834), (846, 57, 72, 852), (852, 72, 87, 858), (858, 87, 102, 864), (864, 102, 117, 870), (870, 117, 132, 876), (876, 132, 147, 882), (882, 147, 162, 888), (888, 162, 177, 894), (894, 177, 192, 900), (900, 192, 207, 906), (906, 207, 222, 912), (912, 222, 237, 918), (918, 237, 252, 924), (924, 252, 267, 930), (834, 27, 42, 840), (11, 756, 761, 26), (26, 761, 765, 41), (41, 765, 769, 56), (56, 769, 773, 71), (71, 773, 777, 86), (86, 777, 781, 101), (101, 781, 785, 116), (116, 785, 789, 131), (131, 789, 793, 146), (146, 793, 797, 161), (161, 797, 801, 176), (176, 801, 805, 191), (191, 805, 809, 206), (206, 809, 813, 221), (221, 813, 817, 236), (236, 817, 821, 251), (251, 821, 825, 266), (840, 42, 57, 846), (757, 828, 835, 760), (760, 835, 841, 764), (764, 841, 847, 768), (768, 847, 853, 772), (772, 853, 859, 776), (776, 859, 865, 780), (780, 865, 871, 784), (784, 871, 877, 788), (788, 877, 883, 792), (792, 883, 889, 796), (796, 889, 895, 800), (800, 895, 901, 804), (804, 901, 907, 808), (808, 907, 913, 812), (812, 913, 919, 816), (816, 919, 925, 820), (820, 925, 931, 824), (824, 931, 828, 757), (12, 13, 28, 27), (27, 28, 43, 42), (42, 43, 58, 57), (57, 58, 73, 72), (72, 73, 88, 87), (87, 88, 103, 102), (102, 103, 118, 117), (117, 118, 133, 132), (132, 133, 148, 147), (147, 148, 163, 162), (162, 163, 178, 177), (177, 178, 193, 192), (192, 193, 208, 207), (207, 208, 223, 222), (222, 223, 238, 237), (237, 238, 253, 252), (252, 253, 268, 267), (267, 268, 13, 12), (13, 14, 29, 28), (28, 29, 44, 43), (43, 44, 59, 58), (58, 59, 74, 73), (73, 74, 89, 88), (88, 89, 104, 103), (103, 104, 119, 118), (118, 119, 134, 133), (133, 134, 149, 148), (148, 149, 164, 163), (163, 164, 179, 178), (178, 179, 194, 193), (193, 194, 209, 208), (208, 209, 224, 223), (223, 224, 239, 238), (238, 239, 254, 253), (253, 254, 269, 268), (268, 269, 14, 13), (276, 270, 272, 279), (279, 272, 273, 278), (278, 273, 274, 277), (277, 274, 271, 275), (281, 276, 279, 284), (284, 279, 278, 283), (283, 278, 277, 282), (282, 277, 275, 280), (286, 281, 284, 289), (289, 284, 283, 288), (288, 283, 282, 287), (287, 282, 280, 285), (291, 286, 289, 294), (294, 289, 288, 293), (293, 288, 287, 292), (292, 287, 285, 290), (296, 291, 294, 299), (299, 294, 293, 298), (298, 293, 292, 297), (297, 292, 290, 295), (301, 296, 299, 304), (304, 299, 298, 303), (303, 298, 297, 302), (302, 297, 295, 300), (306, 301, 304, 309), (309, 304, 303, 308), (308, 303, 302, 307), (307, 302, 300, 305), (311, 306, 309, 314), (314, 309, 308, 313), (313, 308, 307, 312), (312, 307, 305, 310), (316, 311, 314, 319), (319, 314, 313, 318), (318, 313, 312, 317), (317, 312, 310, 315), (321, 316, 319, 324), (324, 319, 318, 323), (323, 318, 317, 322), (322, 317, 315, 320), (326, 321, 324, 329), (329, 324, 323, 328), (328, 323, 322, 327), (327, 322, 320, 325), (331, 326, 329, 334), (334, 329, 328, 333), (333, 328, 327, 332), (332, 327, 325, 330), (336, 331, 334, 339), (339, 334, 333, 338), (338, 333, 332, 337), (337, 332, 330, 335), (341, 336, 339, 344), (344, 339, 338, 343), (343, 338, 337, 342), (342, 337, 335, 340), (346, 341, 344, 349), (349, 344, 343, 348), (348, 343, 342, 347), (347, 342, 340, 345), (351, 346, 349, 354), (354, 349, 348, 353), (353, 348, 347, 352), (352, 347, 345, 350), (356, 351, 354, 359), (359, 354, 353, 358), (358, 353, 352, 357), (357, 352, 350, 355), (270, 356, 359, 272), (272, 359, 358, 273), (273, 358, 357, 274), (274, 357, 355, 271), (355, 259, 4, 271), (366, 360, 362, 369), (369, 362, 363, 368), (368, 363, 364, 367), (367, 364, 361, 365), (371, 366, 369, 374), (374, 369, 368, 373), (373, 368, 367, 372), (372, 367, 365, 370), (376, 371, 374, 379), (379, 374, 373, 378), (378, 373, 372, 377), (377, 372, 370, 375), (381, 376, 379, 384), (384, 379, 378, 383), (383, 378, 377, 382), (382, 377, 375, 380), (386, 381, 384, 389), (389, 384, 383, 388), (388, 383, 382, 387), (387, 382, 380, 385), (391, 386, 389, 394), (394, 389, 388, 393), (393, 388, 387, 392), (392, 387, 385, 390), (396, 391, 394, 399), (399, 394, 393, 398), (398, 393, 392, 397), (397, 392, 390, 395), (401, 396, 399, 404), (404, 399, 398, 403), (403, 398, 397, 402), (402, 397, 395, 400), (406, 401, 404, 409), (409, 404, 403, 408), (408, 403, 402, 407), (407, 402, 400, 405), (411, 406, 409, 414), (414, 409, 408, 413), (413, 408, 407, 412), (412, 407, 405, 410), (416, 411, 414, 419), (419, 414, 413, 418), (418, 413, 412, 417), (417, 412, 410, 415), (421, 416, 419, 424), (424, 419, 418, 423), (423, 418, 417, 422), (422, 417, 415, 420), (426, 421, 424, 429), (429, 424, 423, 428), (428, 423, 422, 427), (427, 422, 420, 425), (431, 426, 429, 434), (434, 429, 428, 433), (433, 428, 427, 432), (432, 427, 425, 430), (436, 431, 434, 439), (439, 434, 433, 438), (438, 433, 432, 437), (437, 432, 430, 435), (441, 436, 439, 444), (444, 439, 438, 443), (443, 438, 437, 442), (442, 437, 435, 440), (446, 441, 444, 449), (449, 444, 443, 448), (448, 443, 442, 447), (447, 442, 440, 445), (360, 446, 449, 362), (362, 449, 448, 363), (363, 448, 447, 364), (364, 447, 445, 361), (451, 6, 21, 453), (454, 450, 452, 455), (455, 452, 451, 453), (457, 454, 455, 458), (458, 455, 453, 456), (460, 457, 458, 461), (461, 458, 456, 459), (463, 460, 461, 464), (464, 461, 459, 462), (466, 463, 464, 467), (467, 464, 462, 465), (469, 466, 467, 470), (470, 467, 465, 468), (472, 469, 470, 473), (473, 470, 468, 471), (475, 472, 473, 476), (476, 473, 471, 474), (478, 475, 476, 479), (479, 476, 474, 477), (481, 478, 479, 482), (482, 479, 477, 480), (484, 481, 482, 485), (485, 482, 480, 483), (487, 484, 485, 488), (488, 485, 483, 486), (490, 487, 488, 491), (491, 488, 486, 489), (493, 490, 491, 494), (494, 491, 489, 492), (496, 493, 494, 497), (497, 494, 492, 495), (499, 496, 497, 500), (500, 497, 495, 498), (502, 499, 500, 503), (503, 500, 498, 501), (450, 502, 503, 452), (452, 503, 501, 451), (501, 261, 6, 451), (508, 504, 506, 509), (509, 506, 979, 969), (511, 508, 509, 512), (512, 509, 969, 970), (514, 511, 512, 515), (515, 512, 970, 971), (517, 514, 515, 518), (518, 515, 971, 961), (520, 517, 518, 521), (521, 518, 961, 962), (523, 520, 521, 524), (524, 521, 962, 963), (526, 523, 524, 527), (527, 524, 963, 953), (529, 526, 527, 530), (530, 527, 953, 954), (532, 529, 530, 533), (533, 530, 954, 955), (535, 532, 533, 536), (536, 533, 955, 945), (538, 535, 536, 539), (539, 536, 945, 946), (541, 538, 539, 542), (542, 539, 946, 947), (544, 541, 542, 545), (545, 542, 947, 937), (547, 544, 545, 548), (548, 545, 937, 938), (550, 547, 548, 551), (551, 548, 938, 976), (553, 550, 551, 554), (554, 551, 976, 977), (556, 553, 554, 557), (557, 554, 977, 978), (504, 556, 557, 506), (506, 557, 978, 979), (559, 8, 23, 561), (972, 983, 560, 563), (563, 560, 559, 561), (974, 972, 563, 566), (566, 563, 561, 564), (975, 974, 566, 569), (569, 566, 564, 567), (964, 975, 569, 572), (572, 569, 567, 570), (966, 964, 572, 575), (575, 572, 570, 573), (967, 966, 575, 578), (578, 575, 573, 576), (956, 967, 578, 581), (581, 578, 576, 579), (958, 956, 581, 584), (584, 581, 579, 582), (959, 958, 584, 587), (587, 584, 582, 585), (948, 959, 587, 590), (590, 587, 585, 588), (950, 948, 590, 593), (593, 590, 588, 591), (951, 950, 593, 596), (596, 593, 591, 594), (940, 951, 596, 599), (599, 596, 594, 597), (942, 940, 599, 602), (602, 599, 597, 600), (981, 942, 602, 605), (605, 602, 600, 603), (980, 981, 605, 608), (608, 605, 603, 606), (982, 980, 608, 611), (611, 608, 606, 609), (983, 982, 611, 560), (560, 611, 609, 559), (609, 263, 8, 559), (618, 612, 614, 621), (621, 614, 615, 620), (620, 615, 616, 619), (619, 616, 613, 617), (623, 618, 621, 626), (626, 621, 620, 625), (625, 620, 619, 624), (624, 619, 617, 622), (628, 623, 626, 631), (631, 626, 625, 630), (630, 625, 624, 629), (629, 624, 622, 627), (633, 628, 631, 636), (636, 631, 630, 635), (635, 630, 629, 634), (634, 629, 627, 632), (638, 633, 636, 641), (641, 636, 635, 640), (640, 635, 634, 639), (639, 634, 632, 637), (643, 638, 641, 646), (646, 641, 640, 645), (645, 640, 639, 644), (644, 639, 637, 642), (648, 643, 646, 651), (651, 646, 645, 650), (650, 645, 644, 649), (649, 644, 642, 647), (653, 648, 651, 656), (656, 651, 650, 655), (655, 650, 649, 654), (654, 649, 647, 652), (658, 653, 656, 661), (661, 656, 655, 660), (660, 655, 654, 659), (659, 654, 652, 657), (663, 658, 661, 666), (666, 661, 660, 665), (665, 660, 659, 664), (664, 659, 657, 662), (668, 663, 666, 671), (671, 666, 665, 670), (670, 665, 664, 669), (669, 664, 662, 667), (673, 668, 671, 676), (676, 671, 670, 675), (675, 670, 669, 674), (674, 669, 667, 672), (678, 673, 676, 681), (681, 676, 675, 680), (680, 675, 674, 679), (679, 674, 672, 677), (683, 678, 681, 686), (686, 681, 680, 685), (685, 680, 679, 684), (684, 679, 677, 682), (688, 683, 686, 691), (691, 686, 685, 690), (690, 685, 684, 689), (689, 684, 682, 687), (693, 688, 691, 696), (696, 691, 690, 695), (695, 690, 689, 694), (694, 689, 687, 692), (698, 693, 696, 701), (701, 696, 695, 700), (700, 695, 694, 699), (699, 694, 692, 697), (612, 698, 701, 614), (614, 701, 700, 615), (615, 700, 699, 616), (616, 699, 697, 613), (264, 698, 612, 9), (706, 702, 704, 707), (707, 704, 703, 705), (709, 706, 707, 710), (710, 707, 705, 708), (712, 709, 710, 713), (713, 710, 708, 711), (715, 712, 713, 716), (716, 713, 711, 714), (718, 715, 716, 719), (719, 716, 714, 717), (721, 718, 719, 722), (722, 719, 717, 720), (724, 721, 722, 725), (725, 722, 720, 723), (727, 724, 725, 728), (728, 725, 723, 726), (730, 727, 728, 731), (731, 728, 726, 729), (733, 730, 731, 734), (734, 731, 729, 732), (736, 733, 734, 737), (737, 734, 732, 735), (739, 736, 737, 740), (740, 737, 735, 738), (742, 739, 740, 743), (743, 740, 738, 741), (745, 742, 743, 746), (746, 743, 741, 744), (748, 745, 746, 749), (749, 746, 744, 747), (751, 748, 749, 752), (752, 749, 747, 750), (754, 751, 752, 755), (755, 752, 750, 753), (702, 754, 755, 704), (704, 755, 753, 703), (753, 265, 10, 703), (761, 756, 758, 763), (763, 758, 759, 762), (762, 759, 757, 760), (765, 761, 763, 767), (767, 763, 762, 766), (766, 762, 760, 764), (769, 765, 767, 771), (771, 767, 766, 770), (770, 766, 764, 768), (773, 769, 771, 775), (775, 771, 770, 774), (774, 770, 768, 772), (777, 773, 775, 779), (779, 775, 774, 778), (778, 774, 772, 776), (781, 777, 779, 783), (783, 779, 778, 782), (782, 778, 776, 780), (785, 781, 783, 787), (787, 783, 782, 786), (786, 782, 780, 784), (789, 785, 787, 791), (791, 787, 786, 790), (790, 786, 784, 788), (793, 789, 791, 795), (795, 791, 790, 794), (794, 790, 788, 792), (797, 793, 795, 799), (799, 795, 794, 798), (798, 794, 792, 796), (801, 797, 799, 803), (803, 799, 798, 802), (802, 798, 796, 800), (805, 801, 803, 807), (807, 803, 802, 806), (806, 802, 800, 804), (809, 805, 807, 811), (811, 807, 806, 810), (810, 806, 804, 808), (813, 809, 811, 815), (815, 811, 810, 814), (814, 810, 808, 812), (817, 813, 815, 819), (819, 815, 814, 818), (818, 814, 812, 816), (821, 817, 819, 823), (823, 819, 818, 822), (822, 818, 816, 820), (825, 821, 823, 827), (827, 823, 822, 826), (826, 822, 820, 824), (756, 825, 827, 758), (758, 827, 826, 759), (759, 826, 824, 757), (266, 825, 756, 11), (835, 828, 830, 839), (839, 830, 831, 838), (838, 831, 832, 837), (837, 832, 833, 836), (836, 833, 829, 834), (841, 835, 839, 845), (845, 839, 838, 844), (844, 838, 837, 843), (843, 837, 836, 842), (842, 836, 834, 840), (847, 841, 845, 851), (851, 845, 844, 850), (850, 844, 843, 849), (849, 843, 842, 848), (848, 842, 840, 846), (853, 847, 851, 857), (857, 851, 850, 856), (856, 850, 849, 855), (855, 849, 848, 854), (854, 848, 846, 852), (859, 853, 857, 863), (863, 857, 856, 862), (862, 856, 855, 861), (861, 855, 854, 860), (860, 854, 852, 858), (865, 859, 863, 869), (869, 863, 862, 868), (868, 862, 861, 867), (867, 861, 860, 866), (866, 860, 858, 864), (871, 865, 869, 875), (875, 869, 868, 874), (874, 868, 867, 873), (873, 867, 866, 872), (872, 866, 864, 870), (877, 871, 875, 881), (881, 875, 874, 880), (880, 874, 873, 879), (879, 873, 872, 878), (878, 872, 870, 876), (883, 877, 881, 887), (887, 881, 880, 886), (886, 880, 879, 885), (885, 879, 878, 884), (884, 878, 876, 882), (889, 883, 887, 893), (893, 887, 886, 892), (892, 886, 885, 891), (891, 885, 884, 890), (890, 884, 882, 888), (895, 889, 893, 899), (899, 893, 892, 898), (898, 892, 891, 897), (897, 891, 890, 896), (896, 890, 888, 894), (901, 895, 899, 905), (905, 899, 898, 904), (904, 898, 897, 903), (903, 897, 896, 902), (902, 896, 894, 900), (907, 901, 905, 911), (911, 905, 904, 910), (910, 904, 903, 909), (909, 903, 902, 908), (908, 902, 900, 906), (913, 907, 911, 917), (917, 911, 910, 916), (916, 910, 909, 915), (915, 909, 908, 914), (914, 908, 906, 912), (919, 913, 917, 923), (923, 917, 916, 922), (922, 916, 915, 921), (921, 915, 914, 920), (920, 914, 912, 918), (925, 919, 923, 929), (929, 923, 922, 928), (928, 922, 921, 927), (927, 921, 920, 926), (926, 920, 918, 924), (931, 925, 929, 935), (935, 929, 928, 934), (934, 928, 927, 933), (933, 927, 926, 932), (932, 926, 924, 930), (828, 931, 935, 830), (830, 935, 934, 831), (831, 934, 933, 832), (832, 933, 932, 833), (833, 932, 930, 829), (930, 267, 12, 829), (540, 543, 937, 947), (543, 546, 938, 937), (546, 549, 976, 938), (598, 595, 951, 940), (601, 598, 940, 942), (604, 601, 942, 981), (595, 540, 947, 951), (549, 604, 981, 976), (531, 534, 945, 955), (534, 537, 946, 945), (537, 936, 947, 946), (589, 586, 959, 948), (592, 589, 948, 950), (941, 592, 950, 951), (586, 531, 955, 959), (936, 941, 951, 947), (522, 525, 953, 963), (525, 528, 954, 953), (528, 944, 955, 954), (580, 577, 967, 956), (583, 580, 956, 958), (949, 583, 958, 959), (577, 522, 963, 967), (944, 949, 959, 955), (513, 516, 961, 971), (516, 519, 962, 961), (519, 952, 963, 962), (571, 568, 975, 964), (574, 571, 964, 966), (957, 574, 966, 967), (568, 513, 971, 975), (952, 957, 967, 963), (505, 507, 969, 979), (507, 510, 970, 969), (510, 960, 971, 970), (562, 558, 983, 972), (565, 562, 972, 974), (965, 565, 974, 975), (558, 505, 979, 983), (960, 965, 975, 971), (939, 552, 977, 976), (552, 555, 978, 977), (555, 968, 979, 978), (607, 943, 981, 980), (610, 607, 980, 982), (973, 610, 982, 983), (968, 973, 983, 979), (943, 939, 976, 981), (1024, 1026, 986, 987), (987, 986, 988, 989), (989, 988, 1027, 1025), (1020, 1022, 990, 991), (991, 990, 992, 993), (993, 992, 1023, 1021), (1016, 1018, 994, 995), (995, 994, 996, 997), (997, 996, 1019, 1017), (1012, 1014, 998, 999), (999, 998, 1000, 1001), (1001, 1000, 1015, 1013), (1008, 1010, 1002, 1003), (1003, 1002, 1004, 1005), (1005, 1004, 1011, 1009), (1028, 1030, 1006, 1007), (1007, 1006, 985, 984), (984, 985, 1031, 1029), (957, 952, 1021, 1023), (968, 555, 984, 1029), (565, 965, 1027, 988), (549, 546, 1005, 1009), (943, 607, 1006, 1030), (534, 531, 1012, 999), (505, 558, 1026, 1024), (595, 598, 1002, 1010), (607, 610, 985, 1006), (537, 534, 999, 1001), (965, 960, 1025, 1027), (598, 601, 1004, 1002), (610, 973, 1031, 985), (936, 537, 1001, 1013), (601, 604, 1011, 1004), (525, 522, 1016, 995), (973, 968, 1029, 1031), (586, 589, 998, 1014), (540, 595, 1010, 1008), (528, 525, 995, 997), (939, 943, 1030, 1028), (589, 592, 1000, 998), (604, 549, 1009, 1011), (944, 528, 997, 1017), (592, 941, 1015, 1000), (516, 513, 1020, 991), (577, 580, 994, 1018), (531, 586, 1014, 1012), (519, 516, 991, 993), (580, 583, 996, 994)])
me_cube.polygons.foreach_set('use_smooth', [True] * 1014)
_k = {(1, 16): 1.0, (2, 17): 1.0, (3, 18): 1.0, (4, 19): 1.0, (16, 31): 1.0, (17, 32): 1.0, (18, 33): 1.0, (19, 34): 1.0, (31, 46): 1.0, (32, 47): 1.0, (33, 48): 1.0, (34, 49): 1.0, (46, 61): 1.0, (47, 62): 1.0, (48, 63): 1.0, (49, 64): 1.0, (61, 76): 1.0, (62, 77): 1.0, (63, 78): 1.0, (64, 79): 1.0, (76, 91): 1.0, (77, 92): 1.0, (78, 93): 1.0, (79, 94): 1.0, (91, 106): 1.0, (92, 107): 1.0, (93, 108): 1.0, (94, 109): 1.0, (106, 121): 1.0, (107, 122): 1.0, (108, 123): 1.0, (109, 124): 1.0, (121, 136): 1.0, (122, 137): 1.0, (123, 138): 1.0, (124, 139): 1.0, (136, 151): 1.0, (137, 152): 1.0, (138, 153): 1.0, (139, 154): 1.0, (151, 166): 1.0, (152, 167): 1.0, (153, 168): 1.0, (154, 169): 1.0, (166, 181): 1.0, (167, 182): 1.0, (168, 183): 1.0, (169, 184): 1.0, (181, 196): 1.0, (182, 197): 1.0, (183, 198): 1.0, (184, 199): 1.0, (196, 211): 1.0, (197, 212): 1.0, (198, 213): 1.0, (199, 214): 1.0, (211, 226): 1.0, (212, 227): 1.0, (213, 228): 1.0, (214, 229): 1.0, (226, 241): 1.0, (227, 242): 1.0, (228, 243): 1.0, (229, 244): 1.0, (241, 256): 1.0, (242, 257): 1.0, (243, 258): 1.0, (244, 259): 1.0, (1, 256): 1.0, (2, 257): 1.0, (3, 258): 1.0, (4, 259): 1.0, (272, 279): 1.0, (273, 278): 1.0, (274, 277): 1.0, (279, 284): 1.0, (278, 283): 1.0, (277, 282): 1.0, (284, 289): 1.0, (283, 288): 1.0, (282, 287): 1.0, (289, 294): 1.0, (288, 293): 1.0, (287, 292): 1.0, (294, 299): 1.0, (293, 298): 1.0, (292, 297): 1.0, (299, 304): 1.0, (298, 303): 1.0, (297, 302): 1.0, (304, 309): 1.0, (303, 308): 1.0, (302, 307): 1.0, (309, 314): 1.0, (308, 313): 1.0, (307, 312): 1.0, (314, 319): 1.0, (313, 318): 1.0, (312, 317): 1.0, (319, 324): 1.0, (318, 323): 1.0, (317, 322): 1.0, (324, 329): 1.0, (323, 328): 1.0, (322, 327): 1.0, (329, 334): 1.0, (328, 333): 1.0, (327, 332): 1.0, (334, 339): 1.0, (333, 338): 1.0, (332, 337): 1.0, (339, 344): 1.0, (338, 343): 1.0, (337, 342): 1.0, (344, 349): 1.0, (343, 348): 1.0, (342, 347): 1.0, (349, 354): 1.0, (348, 353): 1.0, (347, 352): 1.0, (354, 359): 1.0, (353, 358): 1.0, (352, 357): 1.0, (272, 359): 1.0, (273, 358): 1.0, (274, 357): 1.0, (450, 454): 0.49804, (454, 457): 0.49804, (457, 460): 0.49804, (460, 463): 0.49804, (463, 466): 0.49804, (466, 469): 0.49804, (469, 472): 0.49804, (472, 475): 0.49804, (475, 478): 0.49804, (478, 481): 0.49804, (481, 484): 0.49804, (484, 487): 0.49804, (487, 490): 0.49804, (490, 493): 0.49804, (493, 496): 0.49804, (496, 499): 0.49804, (499, 502): 0.49804, (450, 502): 0.49804, (506, 509): 0.49804, (509, 512): 0.49804, (512, 515): 0.49804, (515, 518): 0.49804, (518, 521): 0.49804, (521, 524): 0.49804, (524, 527): 0.49804, (527, 530): 0.49804, (530, 533): 0.49804, (533, 536): 0.49804, (536, 539): 0.49804, (539, 542): 0.49804, (542, 545): 0.49804, (545, 548): 0.49804, (548, 551): 0.49804, (551, 554): 0.49804, (554, 557): 0.49804, (506, 557): 0.49804, (972, 983): 0.49804, (972, 974): 0.49804, (974, 975): 0.49804, (964, 975): 0.49804, (964, 966): 0.49804, (966, 967): 0.49804, (956, 967): 0.49804, (956, 958): 0.49804, (958, 959): 0.49804, (948, 959): 0.49804, (948, 950): 0.49804, (950, 951): 0.49804, (940, 951): 0.49804, (940, 942): 0.49804, (942, 981): 0.49804, (980, 981): 0.49804, (980, 982): 0.49804, (982, 983): 0.49804, (615, 620): 0.49804, (616, 619): 0.49804, (620, 625): 0.49804, (619, 624): 0.49804, (625, 630): 0.49804, (624, 629): 0.49804, (630, 635): 0.49804, (629, 634): 0.49804, (635, 640): 0.49804, (634, 639): 0.49804, (640, 645): 0.49804, (639, 644): 0.49804, (645, 650): 0.49804, (644, 649): 0.49804, (650, 655): 0.49804, (649, 654): 0.49804, (655, 660): 0.49804, (654, 659): 0.49804, (660, 665): 0.49804, (659, 664): 0.49804, (665, 670): 0.49804, (664, 669): 0.49804, (670, 675): 0.49804, (669, 674): 0.49804, (675, 680): 0.49804, (674, 679): 0.49804, (680, 685): 0.49804, (679, 684): 0.49804, (685, 690): 0.49804, (684, 689): 0.49804, (690, 695): 0.49804, (689, 694): 0.49804, (695, 700): 0.49804, (694, 699): 0.49804, (615, 700): 0.49804, (616, 699): 0.49804, (702, 706): 0.49804, (704, 707): 0.49804, (706, 709): 0.49804, (707, 710): 0.49804, (709, 712): 0.49804, (710, 713): 0.49804, (712, 715): 0.49804, (713, 716): 0.49804, (715, 718): 0.49804, (716, 719): 0.49804, (718, 721): 0.49804, (719, 722): 0.49804, (721, 724): 0.49804, (722, 725): 0.49804, (724, 727): 0.49804, (725, 728): 0.49804, (727, 730): 0.49804, (728, 731): 0.49804, (730, 733): 0.49804, (731, 734): 0.49804, (733, 736): 0.49804, (734, 737): 0.49804, (736, 739): 0.49804, (737, 740): 0.49804, (739, 742): 0.49804, (740, 743): 0.49804, (742, 745): 0.49804, (743, 746): 0.49804, (745, 748): 0.49804, (746, 749): 0.49804, (748, 751): 0.49804, (749, 752): 0.49804, (751, 754): 0.49804, (752, 755): 0.49804, (702, 754): 0.49804, (704, 755): 0.49804, (758, 763): 0.49804, (759, 762): 0.49804, (763, 767): 0.49804, (762, 766): 0.49804, (767, 771): 0.49804, (766, 770): 0.49804, (771, 775): 0.49804, (770, 774): 0.49804, (775, 779): 0.49804, (774, 778): 0.49804, (779, 783): 0.49804, (778, 782): 0.49804, (783, 787): 0.49804, (782, 786): 0.49804, (787, 791): 0.49804, (786, 790): 0.49804, (791, 795): 0.49804, (790, 794): 0.49804, (795, 799): 0.49804, (794, 798): 0.49804, (799, 803): 0.49804, (798, 802): 0.49804, (803, 807): 0.49804, (802, 806): 0.49804, (807, 811): 0.49804, (806, 810): 0.49804, (811, 815): 0.49804, (810, 814): 0.49804, (815, 819): 0.49804, (814, 818): 0.49804, (819, 823): 0.49804, (818, 822): 0.49804, (823, 827): 0.49804, (822, 826): 0.49804, (758, 827): 0.49804, (759, 826): 0.49804}
me_cube.attributes.new('crease_edge', 'FLOAT', 'EDGE').data.foreach_set('value', [_k.get((min(e.vertices), max(e.vertices)), 0.0) for e in me_cube.edges])
me_cube.materials.append(mat_material)
me_cube.use_remesh_preserve_volume = False
me_cube.use_remesh_preserve_attributes = False
me_cube.use_mirror_vertex_groups = False
me_cube.update()

# ---- objects
ob_bottle = bpy.data.objects.new('Bottle', me_cube)
ob_lamp = bpy.data.objects.new('Lamp', light_lamp)
ob_camera = bpy.data.objects.new('Camera', cam_camera)

# ---- transforms, parenting, visibility, modifiers, constraints
ob_bottle.location = (0.0, 0.0, 0.0)
ob_bottle.lock_rotations_4d = False
ob_bottle.empty_display_type = 'ARROWS'
ob_bottle.lineart.crease_threshold = 0.0
_m = ob_bottle.modifiers.new('Subsurf', 'SUBSURF')
_m.uv_smooth = 'PRESERVE_CORNERS'
_m.quality = 2
_m.show_only_control_edges = False
ob_lamp.location = (4.076, 1.005, 5.904)
ob_lamp.rotation_euler = (0.6503, 0.05522, 1.866)
ob_lamp.lock_rotations_4d = False
ob_lamp.empty_display_type = 'ARROWS'
ob_lamp.color = (0.0, 0.0, 0.0, 0.0)
ob_lamp.lineart.crease_threshold = 0.0
ob_camera.location = (7.481, -6.508, 5.344)
ob_camera.rotation_euler = (1.109, 0.0, 0.8149)
ob_camera.lock_rotations_4d = False
ob_camera.empty_display_type = 'ARROWS'
ob_camera.color = (0.0, 0.0, 0.0, 0.0)
ob_camera.display_type = 'WIRE'
ob_camera.lineart.crease_threshold = 0.0

# ---- collection membership
col_collection_1.objects.link(ob_bottle)
col_collection_1.objects.link(ob_lamp)
col_collection_1.objects.link(ob_camera)

# ---- scene / render settings (as saved in the file)
scene.camera = ob_camera
scene.frame_start = 1; scene.frame_end = 250; scene.frame_set(1)
scene.render.engine = 'BLENDER_EEVEE_NEXT'
scene.render.resolution_percentage = 50
scene.render.dither_intensity = 0.0
scene.cycles.use_denoising = False
scene.cycles.samples = 128
scene.cycles.sampling_pattern = 'TABULATED_SOBOL'
scene.cycles.use_adaptive_sampling = False
scene.cycles.use_light_tree = False
scene.cycles.blur_glossy = 0.0
scene.cycles.sample_clamp_indirect = 0.0
scene.view_settings.view_transform = 'Standard'
bpy.context.view_layer.update()
